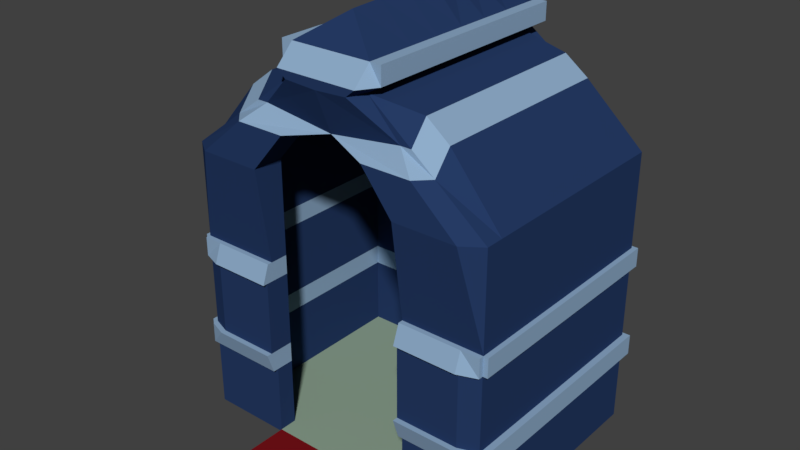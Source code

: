 # Source: house.blend  (saved by Blender 2.79.0; exported with 4.5.12 LTS)
import bpy
from mathutils import Matrix  # noqa: F401  (used for matrix-valued properties, if any)

bpy.ops.wm.read_factory_settings(use_empty=True)
scene = bpy.context.scene
scene.name = 'Scene'

# ---- collections
col_collection_1 = bpy.data.collections.new('Collection 1'); scene.collection.children.link(col_collection_1)

# ---- materials (node trees are filled in below, after node groups)
mat_house_1 = bpy.data.materials.new('House_1')
mat_house_1.alpha_threshold = 0.0
mat_house_1.use_transparent_shadow = False
mat_house_1.diffuse_color = (0.01904, 0.04333, 0.1282, 1.0)
mat_house_1.roughness = 0.5
mat_house_1.specular_intensity = 0.0
mat_house_1.line_color = (0.0, 0.0, 0.0, 1.0)
mat_house_2 = bpy.data.materials.new('House_2')
mat_house_2.alpha_threshold = 0.0
mat_house_2.use_transparent_shadow = False
mat_house_2.diffuse_color = (0.275, 0.4159, 0.5926, 1.0)
mat_house_2.roughness = 0.5
mat_house_2.specular_intensity = 0.0
mat_mat = bpy.data.materials.new('Mat')
mat_mat.alpha_threshold = 0.0
mat_mat.use_transparent_shadow = False
mat_mat.diffuse_color = (0.196, 0.006675, 0.01008, 1.0)
mat_mat.roughness = 0.5
mat_mat.specular_intensity = 0.0
mat_floor = bpy.data.materials.new('Floor')
mat_floor.alpha_threshold = 0.0
mat_floor.use_transparent_shadow = False
mat_floor.diffuse_color = (0.2743, 0.3757, 0.285, 1.0)
mat_floor.roughness = 0.5
mat_floor.specular_intensity = 0.0

# ---- material node trees

# ---- world
world_world = bpy.data.worlds.new('World'); scene.world = world_world
world_world.color = (0.05088, 0.05088, 0.05088)
world_world.use_sun_shadow = False
world_world.sun_shadow_jitter_overblur = 0.0
world_world.cycles.sampling_method = 'MANUAL'

# ---- meshes
me_cube = bpy.data.meshes.new('Cube')
me_cube.from_pydata([(0.0, -0.6741, 0.0), (-0.9887, -0.6741, 0.0), (-0.9887, -0.8027, 0.0), (-0.9887, 0.838, 0.0), (0.0, 0.838, 0.0), (-1.122, 0.838, 0.0), (0.0, -0.8027, 0.0), (-1.122, -0.8027, 0.0), (-1.122, -0.6741, 0.0), (-1.122, 0.7384, 0.0), (-0.9887, 0.7384, 0.0), (0.0, 0.7384, 0.0), (-0.5397, -0.6741, 0.0), (-0.5397, 0.838, 0.0), (-0.5397, -0.8027, 0.0), (-0.5397, 0.7384, 0.0), (-0.5397, -0.6741, 0.01588), (-0.9887, -0.6741, 0.01588), (-1.122, -0.6741, 0.01588), (-1.122, 0.7384, 0.01588), (0.0, -0.8027, 0.01588), (0.0, -0.6741, 0.01588), (-0.9887, -0.8027, 0.01588), (-0.9887, 0.7384, 0.01588), (-0.9887, 0.838, 0.01588), (-1.122, -0.8027, 0.01588), (-0.5397, 0.838, 0.01588), (-1.122, 0.838, 0.01588), (0.0, 0.7384, 0.01588), (0.0, 0.838, 0.01588), (-0.5397, -0.8027, 0.01588), (-0.5397, 0.7384, 0.01588), (-0.5397, -0.6741, 1.332), (-0.9887, -0.6741, 1.332), (-1.122, -0.6741, 1.332), (-1.122, 0.7384, 1.332), (-0.9887, -0.8027, 1.332), (-0.9887, 0.7384, 1.332), (-0.9887, 0.838, 1.332), (-1.122, -0.8027, 1.332), (-0.5397, 0.838, 1.332), (-1.122, 0.838, 1.332), (0.0, 0.7384, 1.332), (0.0, 0.838, 1.332), (-0.5397, 0.7384, 1.332), (-0.5397, -0.8027, 1.332), (-0.5397, -0.6741, 2.012), (-0.9887, -0.6741, 2.012), (-1.122, -0.6741, 2.012), (-1.122, 0.7384, 2.012), (-0.9887, -0.8978, 2.012), (-0.9887, 0.7384, 2.012), (-0.9887, 0.838, 2.012), (-1.122, -0.8027, 2.012), (-0.5397, 0.838, 2.012), (-1.122, 0.838, 2.012), (0.0, 0.7384, 2.012), (0.0, 0.838, 2.012), (-0.5397, 0.7384, 2.012), (-0.5397, -0.8978, 2.012), (0.0, -0.652, 2.649), (-0.2272, -0.652, 2.661), (-0.2701, -0.652, 2.661), (-0.2701, 0.7219, 2.661), (-0.2272, -0.9064, 2.661), (-0.2272, 0.7219, 2.661), (-0.2272, 0.8188, 2.661), (-0.2701, -0.777, 2.661), (-0.08315, 0.8188, 2.661), (-0.2701, 0.8188, 2.661), (0.0, 0.7219, 2.661), (0.0, 0.8188, 2.661), (-0.08315, 0.7219, 2.661), (0.0, -0.9064, 2.649), (0.0, -0.652, 2.793), (-0.2906, -0.652, 2.714), (-0.3707, -0.652, 2.714), (-0.3707, 0.7219, 2.714), (-0.2906, -0.9064, 2.714), (-0.2906, 0.7219, 2.714), (-0.2906, 0.8188, 2.714), (-0.3707, -0.777, 2.714), (-0.0218, 0.8188, 2.714), (-0.3707, 0.8188, 2.714), (0.0, 0.7219, 2.793), (0.0, 0.8188, 2.714), (0.0, 0.7219, 2.793), (0.0, -0.9064, 2.714), (0.0, -0.5825, 3.036), (-0.2906, -0.652, 2.842), (-0.3707, -0.652, 2.842), (-0.3707, 0.7219, 2.842), (-0.2906, -0.777, 2.842), (-0.2906, 0.7219, 2.842), (-0.2906, 0.8188, 2.842), (-0.3707, -0.777, 2.842), (0.0, 0.8188, 2.842), (-0.3707, 0.8188, 2.842), (0.0, 0.7219, 2.922), (0.0, 0.8188, 2.842), (0.0, 0.731, 2.947), (0.0, -0.777, 2.842), (0.0, 0.1156, 3.061), (0.0, 0.03699, 2.793), (-0.2906, 0.03699, 2.714), (-0.2906, 0.03699, 2.842), (-0.2906, -0.4224, 2.842), (-0.2906, -0.1927, 2.842), (0.0, -0.3498, 3.044), (0.0, -0.1171, 3.053), (0.0, 0.4936, 2.793), (0.0, 0.2653, 2.793), (-0.2906, 0.2653, 2.714), (-0.2906, 0.4936, 2.714), (-0.2906, 0.4936, 2.842), (-0.2906, 0.2653, 2.842), (0.0, 0.3208, 3.023), (0.0, 0.5259, 2.985), (0.0, 0.7384, 1.196), (-1.122, 0.838, 1.196), (-1.122, 0.7384, 1.196), (-1.122, -0.6741, 1.196), (-0.9887, -0.8519, 1.196), (-0.5397, -0.8519, 1.196), (-0.5397, 0.7384, 1.196), (-0.9887, 0.7384, 1.196), (-0.9887, -0.6741, 1.196), (-1.122, -0.8027, 1.196), (-0.5397, -0.6741, 1.196), (-0.9887, 0.838, 1.196), (-0.5397, 0.838, 1.196), (0.0, 0.838, 1.196), (-1.122, 0.838, 0.6633), (-0.9887, -0.8519, 0.6633), (-0.5397, 0.7384, 0.6633), (-0.9887, -0.6741, 0.6633), (-1.122, -0.8027, 0.6633), (-0.5397, 0.838, 0.6633), (0.0, 0.838, 0.6633), (0.0, 0.7384, 0.6633), (-1.122, 0.7384, 0.6633), (-1.122, -0.6741, 0.6633), (-0.5397, -0.8519, 0.6633), (-0.9887, 0.7384, 0.6633), (-0.5397, -0.6741, 0.6633), (-0.9887, 0.838, 0.6633), (-1.122, 0.838, 0.5171), (-0.9887, -0.8027, 0.5171), (-0.5397, 0.7384, 0.5171), (-0.9887, -0.6741, 0.5171), (-1.122, -0.8027, 0.5171), (-0.5397, 0.838, 0.5171), (0.0, 0.838, 0.5171), (0.0, 0.7384, 0.5171), (-1.122, 0.7384, 0.5171), (-1.122, -0.6741, 0.5171), (-0.5397, -0.8027, 0.5171), (-0.9887, 0.7384, 0.5171), (-0.5397, -0.6741, 0.5171), (-0.9887, 0.838, 0.5171), (-0.5121, -0.7866, 2.418), (-0.5121, -0.6603, 2.418), (-0.5121, 0.728, 2.418), (0.0, 0.728, 2.418), (-0.589, 0.826, 2.418), (-0.589, 0.728, 2.572), (-0.589, -0.7866, 2.418), (-0.254, 0.728, 2.418), (-0.5121, 0.826, 2.418), (-0.254, 0.826, 2.418), (0.0, 0.826, 2.418), (0.0, -0.6603, 2.352), (0.0, -0.7866, 2.352), (-0.589, -0.6603, 2.572), (-0.6616, -0.6647, 2.291), (-0.7564, 0.8297, 2.291), (-0.7564, -0.7917, 2.291), (-0.3436, 0.8297, 2.291), (0.0, 0.8297, 2.291), (-0.3079, -0.6647, 2.291), (-0.7564, -0.6647, 2.444), (-0.6616, -0.8868, 2.291), (-0.6616, 0.7313, 2.291), (0.0, 0.7313, 2.291), (-0.7564, 0.7313, 2.444), (-0.3436, 0.7313, 2.291), (-0.6616, 0.8297, 2.291), (-0.3079, -0.8868, 2.291), (-1.156, 0.7384, 1.196), (-1.156, 0.7384, 1.332), (-1.156, -0.6741, 1.196), (-1.156, -0.6741, 1.332), (-1.156, -0.8027, 1.332), (-1.156, 0.838, 1.332), (-1.156, 0.838, 1.196), (-1.156, -0.8027, 1.196), (-1.167, 0.7384, 0.5171), (-1.167, 0.7384, 0.6633), (-1.167, -0.6741, 0.5171), (-1.167, -0.6741, 0.6633), (-1.167, 0.838, 0.6633), (-1.167, -0.8027, 0.6633), (-1.167, 0.838, 0.5171), (-1.167, -0.8027, 0.5171), (-0.5397, 0.8631, 1.332), (-0.9887, 0.8631, 1.332), (-1.122, 0.8631, 1.332), (0.0, 0.8631, 1.332), (-0.9887, 0.8631, 1.196), (-1.122, 0.8631, 1.196), (-0.5397, 0.8631, 1.196), (0.0, 0.8631, 1.196), (-0.9887, 0.8631, 0.5171), (-0.9887, 0.8631, 0.6633), (-0.5397, 0.8631, 0.6633), (-1.122, 0.8631, 0.6633), (0.0, 0.8631, 0.6633), (-1.122, 0.8631, 0.5171), (-0.5397, 0.8631, 0.5171), (0.0, 0.8631, 0.5171), (-1.156, 0.8631, 1.332), (-1.156, 0.8631, 1.196), (-1.167, 0.8631, 0.6633), (-1.167, 0.8631, 0.5171), (-0.5397, -0.8857, 1.196), (-0.5397, -0.8365, 1.332), (-1.122, -0.8365, 1.332), (-0.9887, -0.8365, 1.332), (-0.9887, -0.8857, 1.196), (-1.122, -0.8365, 1.196), (-0.5397, -0.841, 0.5171), (-0.5397, -0.8902, 0.6633), (-0.9887, -0.8902, 0.6633), (-1.122, -0.841, 0.6633), (-0.9887, -0.841, 0.5171), (-1.122, -0.841, 0.5171), (-0.5397, -1.214, 0.0), (0.0, -1.214, 0.0), (-0.5397, -1.214, 0.01588), (0.0, -1.214, 0.01588)], [], [(8, 9, 10, 1), (15, 13, 4, 11), (12, 15, 11, 0), (7, 8, 1, 2), (9, 5, 3, 10), (14, 12, 0, 6), (2, 1, 12, 14), (1, 10, 15, 12), (10, 3, 13, 15), (123, 128, 32, 45), (127, 122, 228, 229), (16, 21, 28, 31), (126, 125, 37, 33), (124, 118, 42, 44), (30, 20, 21, 16), (34, 35, 189, 191), (17, 16, 31, 23), (45, 36, 227, 225), (30, 14, 236, 238), (13, 3, 24, 26), (8, 7, 25, 18), (4, 13, 26, 29), (3, 5, 27, 24), (5, 9, 19, 27), (2, 14, 30, 22), (9, 8, 18, 19), (7, 2, 22, 25), (45, 32, 46, 59), (35, 34, 48, 49), (34, 39, 53, 48), (44, 42, 56, 58), (36, 45, 59, 50), (32, 33, 47, 46), (193, 41, 206, 220), (128, 126, 33, 32), (202, 200, 222, 223), (125, 124, 44, 37), (121, 127, 195, 190), (137, 138, 216, 214), (120, 121, 190, 188), (170, 169, 68, 71), (169, 168, 66, 68), (162, 167, 72, 65), (166, 160, 64, 67), (161, 162, 65, 61), (164, 165, 63, 69), (41, 35, 49, 55), (33, 37, 51, 47), (39, 36, 50, 53), (37, 44, 58, 51), (40, 38, 52, 54), (43, 40, 54, 57), (38, 41, 55, 52), (60, 61, 75, 74), (66, 69, 83, 80), (71, 68, 82, 85), (68, 66, 80, 82), (65, 72, 86, 79), (67, 64, 78, 81), (168, 164, 69, 66), (171, 161, 61, 60), (160, 172, 73, 64), (167, 163, 70, 72), (173, 166, 67, 62), (165, 173, 62, 63), (172, 171, 60, 73), (83, 77, 91, 97), (87, 74, 88, 101), (77, 76, 90, 91), (76, 81, 95, 90), (106, 89, 88, 108), (78, 87, 101, 92), (64, 73, 87, 78), (72, 70, 84, 86), (62, 67, 81, 76), (63, 62, 76, 77), (73, 60, 74, 87), (69, 63, 77, 83), (61, 65, 79, 75), (90, 89, 93, 91), (100, 98, 99, 96), (95, 92, 89, 90), (91, 93, 94, 97), (92, 101, 88, 89), (93, 100, 96, 94), (75, 79, 93, 89), (81, 78, 92, 95), (112, 111, 103, 104), (82, 80, 94, 96), (85, 82, 96, 99), (80, 83, 97, 94), (116, 115, 105, 102), (115, 112, 104, 105), (75, 104, 103, 74), (105, 107, 109, 102), (107, 106, 108, 109), (93, 79, 113, 114), (114, 113, 112, 115), (100, 93, 114, 117), (117, 114, 115, 116), (79, 86, 110, 113), (113, 110, 111, 112), (141, 136, 127, 121), (138, 137, 130, 131), (140, 141, 121, 120), (143, 134, 124, 125), (145, 132, 119, 129), (144, 135, 126, 128), (137, 145, 129, 130), (133, 142, 123, 122), (132, 140, 120, 119), (134, 139, 118, 124), (135, 143, 125, 126), (136, 133, 122, 127), (142, 144, 128, 123), (156, 158, 144, 142), (156, 142, 231, 230), (149, 157, 143, 135), (148, 153, 139, 134), (140, 132, 200, 197), (136, 150, 235, 233), (131, 130, 210, 211), (158, 149, 135, 144), (200, 132, 215, 222), (157, 148, 134, 143), (150, 136, 201, 203), (151, 159, 212, 218), (141, 140, 197, 199), (18, 25, 150, 155), (29, 26, 151, 152), (19, 18, 155, 154), (23, 31, 148, 157), (24, 27, 146, 159), (16, 17, 149, 158), (26, 24, 159, 151), (22, 30, 156, 147), (27, 19, 154, 146), (31, 28, 153, 148), (17, 23, 157, 149), (25, 22, 147, 150), (30, 16, 158, 156), (187, 179, 171, 172), (184, 180, 173, 165), (180, 176, 166, 173), (185, 183, 163, 167), (181, 187, 172, 160), (179, 174, 161, 171), (186, 175, 164, 168), (175, 184, 165, 164), (174, 182, 162, 161), (176, 181, 160, 166), (182, 185, 167, 162), (177, 186, 168, 169), (178, 177, 169, 170), (57, 54, 177, 178), (54, 52, 186, 177), (51, 58, 185, 182), (53, 50, 181, 176), (47, 51, 182, 174), (55, 49, 184, 175), (52, 55, 175, 186), (46, 47, 174, 179), (50, 59, 187, 181), (58, 56, 183, 185), (48, 53, 176, 180), (49, 48, 180, 184), (59, 46, 179, 187), (194, 188, 189, 193), (188, 190, 191, 189), (190, 195, 192, 191), (119, 194, 221, 209), (39, 34, 191, 192), (119, 120, 188, 194), (35, 41, 193, 189), (127, 39, 192, 195), (202, 196, 197, 200), (196, 198, 199, 197), (198, 203, 201, 199), (146, 154, 196, 202), (194, 193, 220, 221), (154, 155, 198, 196), (155, 150, 203, 198), (136, 141, 199, 201), (210, 208, 205, 204), (208, 209, 206, 205), (211, 210, 204, 207), (218, 212, 213, 214), (212, 217, 215, 213), (219, 218, 214, 216), (206, 209, 221, 220), (215, 217, 223, 222), (146, 202, 223, 217), (152, 151, 218, 219), (145, 137, 214, 213), (129, 119, 209, 208), (132, 145, 213, 215), (38, 40, 204, 205), (130, 129, 208, 210), (159, 146, 217, 212), (40, 43, 207, 204), (41, 38, 205, 206), (229, 228, 227, 226), (228, 224, 225, 227), (123, 45, 225, 224), (122, 123, 224, 228), (36, 39, 226, 227), (39, 127, 229, 226), (235, 234, 232, 233), (234, 230, 231, 232), (150, 147, 234, 235), (142, 133, 232, 231), (147, 156, 230, 234), (133, 136, 233, 232), (236, 237, 239, 238), (20, 30, 238, 239), (14, 6, 237, 236)])
me_cube.polygons.foreach_set('material_index', [0, 0, 0, 0, 0, 0, 0, 0, 0, 1, 1, 3, 1, 1, 3, 1, 3, 1, 2, 0, 0, 0, 0, 0, 0, 0, 0, 0, 0, 0, 0, 0, 0, 1, 1, 1, 1, 1, 1, 1, 0, 0, 0, 0, 0, 0, 0, 0, 0, 0, 0, 0, 0, 0, 0, 0, 0, 0, 0, 0, 0, 0, 0, 0, 0, 0, 1, 1, 1, 1, 0, 1, 0, 0, 0, 0, 0, 0, 0, 1, 0, 1, 1, 0, 0, 0, 1, 0, 1, 1, 1, 0, 0, 0, 0, 0, 0, 0, 0, 0, 0, 0, 0, 0, 0, 0, 0, 0, 0, 0, 0, 0, 0, 0, 0, 1, 1, 1, 1, 1, 1, 1, 1, 1, 1, 1, 1, 1, 0, 0, 0, 0, 0, 0, 0, 0, 0, 0, 0, 0, 0, 1, 1, 1, 1, 1, 1, 1, 1, 1, 1, 1, 1, 1, 0, 0, 0, 0, 0, 0, 0, 0, 0, 0, 0, 0, 0, 1, 1, 1, 1, 1, 1, 1, 1, 1, 1, 1, 1, 1, 1, 1, 1, 1, 1, 1, 1, 1, 1, 1, 1, 1, 1, 1, 1, 1, 1, 1, 1, 1, 1, 1, 1, 1, 1, 1, 1, 1, 1, 1, 1, 1, 1, 2, 2, 2])
me_cube.materials.append(mat_house_1)
me_cube.materials.append(mat_house_2)
me_cube.materials.append(mat_mat)
me_cube.materials.append(mat_floor)
me_cube.use_remesh_preserve_volume = False
me_cube.use_remesh_preserve_attributes = False
me_cube.use_mirror_vertex_groups = False
me_cube.update()

# ---- objects
ob_cube = bpy.data.objects.new('Cube', me_cube)

# ---- transforms, parenting, visibility, modifiers, constraints
ob_cube.location = (0.0, 0.0, 0.0)
ob_cube.lock_rotations_4d = False
ob_cube.empty_display_type = 'ARROWS'
ob_cube.lineart.crease_threshold = 0.0
_m = ob_cube.modifiers.new('Mirror', 'MIRROR')
_m.use_clip = True

# ---- collection membership
col_collection_1.objects.link(ob_cube)

# ---- scene / render settings (as saved in the file)
scene.frame_start = 1; scene.frame_end = 250; scene.frame_set(1)
scene.render.engine = 'BLENDER_EEVEE_NEXT'
scene.render.resolution_percentage = 50
scene.render.dither_intensity = 0.0
scene.cycles.use_denoising = False
scene.cycles.samples = 128
scene.cycles.sampling_pattern = 'TABULATED_SOBOL'
scene.cycles.use_adaptive_sampling = False
scene.cycles.use_light_tree = False
scene.cycles.blur_glossy = 0.0
scene.cycles.sample_clamp_indirect = 0.0
scene.view_settings.view_transform = 'Standard'
bpy.context.view_layer.update()

# ---- added for rendering (the .blend has no active camera and no usable light): camera, sun
cam_auto = bpy.data.cameras.new('AutoCamera')
cam_auto.lens = 50.0
cam_auto.sensor_width = 36.0
cam_auto.clip_end = 1000.0
ob_auto_camera = bpy.data.objects.new('AutoCamera', cam_auto)
scene.collection.objects.link(ob_auto_camera)
ob_auto_camera.location = (4.04688, -5.03148, 4.76811)
ob_auto_camera.rotation_euler = (1.09748, -7.21219e-08, 0.694738)
scene.camera = ob_auto_camera
light_auto_sun = bpy.data.lights.new('AutoSun', 'SUN')
light_auto_sun.energy = 3.0
light_auto_sun.angle = 0.0523599
ob_auto_sun = bpy.data.objects.new('AutoSun', light_auto_sun)
scene.collection.objects.link(ob_auto_sun)
ob_auto_sun.rotation_euler = (0.872665, 0.174533, 0.523599)
bpy.context.view_layer.update()
